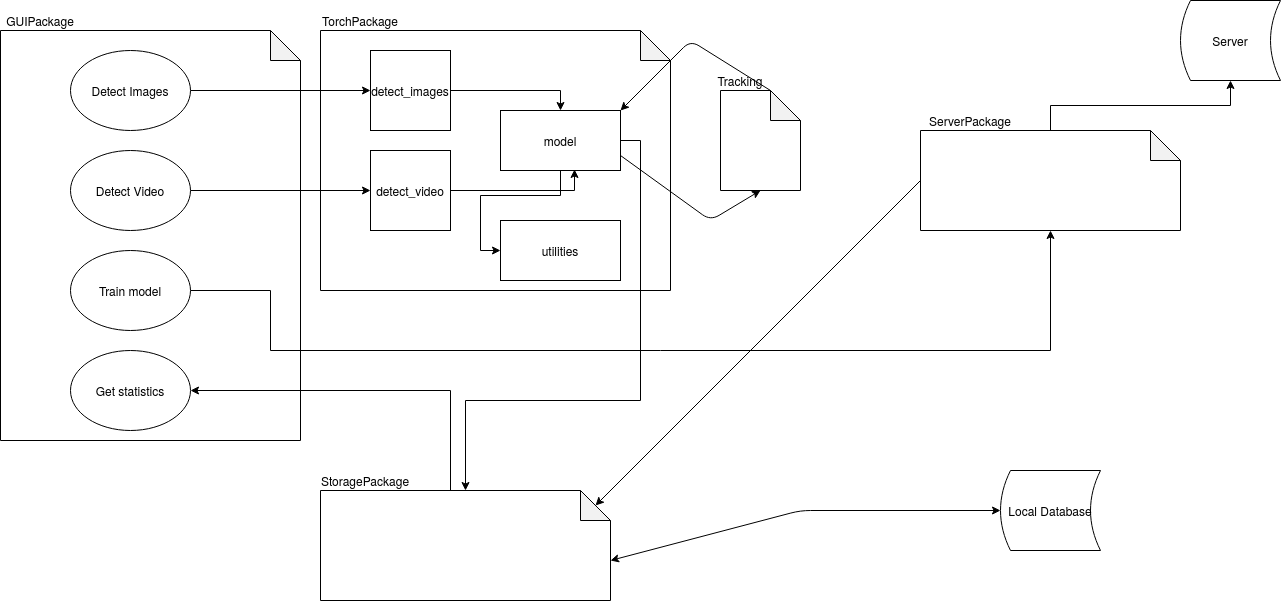

The diagram above was exported from draw.io. Its source (the exported page's mxGraphModel, read from the mxfile embedded in the PNG):
<mxGraphModel dx="1357" dy="807" grid="1" gridSize="10" guides="1" tooltips="1" connect="1" arrows="1" fold="1" page="1" pageScale="1" pageWidth="1100" pageHeight="850" math="0" shadow="0">
  <root>
    <mxCell id="0" />
    <mxCell id="1" parent="0" />
    <mxCell id="okq4NJPxLVYTjH2fnvYS-18" value="" style="shape=note;whiteSpace=wrap;html=1;backgroundOutline=1;darkOpacity=0.05;" parent="1" vertex="1">
      <mxGeometry x="380" y="360" width="350" height="260" as="geometry" />
    </mxCell>
    <mxCell id="okq4NJPxLVYTjH2fnvYS-2" value="" style="shape=note;whiteSpace=wrap;html=1;backgroundOutline=1;darkOpacity=0.05;" parent="1" vertex="1">
      <mxGeometry x="60" y="360" width="300" height="410" as="geometry" />
    </mxCell>
    <mxCell id="okq4NJPxLVYTjH2fnvYS-3" value="GUIPackage" style="text;html=1;strokeColor=none;fillColor=none;align=center;verticalAlign=middle;whiteSpace=wrap;rounded=0;" parent="1" vertex="1">
      <mxGeometry x="80" y="340" width="40" height="20" as="geometry" />
    </mxCell>
    <mxCell id="okq4NJPxLVYTjH2fnvYS-10" style="edgeStyle=orthogonalEdgeStyle;rounded=0;orthogonalLoop=1;jettySize=auto;html=1;exitX=1;exitY=0.5;exitDx=0;exitDy=0;" parent="1" source="okq4NJPxLVYTjH2fnvYS-4" target="okq4NJPxLVYTjH2fnvYS-8" edge="1">
      <mxGeometry relative="1" as="geometry" />
    </mxCell>
    <mxCell id="okq4NJPxLVYTjH2fnvYS-4" value="Detect Images" style="ellipse;whiteSpace=wrap;html=1;" parent="1" vertex="1">
      <mxGeometry x="130" y="380" width="120" height="80" as="geometry" />
    </mxCell>
    <mxCell id="okq4NJPxLVYTjH2fnvYS-11" style="edgeStyle=orthogonalEdgeStyle;rounded=0;orthogonalLoop=1;jettySize=auto;html=1;exitX=1;exitY=0.5;exitDx=0;exitDy=0;entryX=0;entryY=0.5;entryDx=0;entryDy=0;" parent="1" source="okq4NJPxLVYTjH2fnvYS-5" target="okq4NJPxLVYTjH2fnvYS-9" edge="1">
      <mxGeometry relative="1" as="geometry" />
    </mxCell>
    <mxCell id="okq4NJPxLVYTjH2fnvYS-5" value="Detect Video" style="ellipse;whiteSpace=wrap;html=1;" parent="1" vertex="1">
      <mxGeometry x="130" y="480" width="120" height="80" as="geometry" />
    </mxCell>
    <mxCell id="QmEm-tJy8ZDNMqIVpLJi-7" style="edgeStyle=orthogonalEdgeStyle;rounded=0;orthogonalLoop=1;jettySize=auto;html=1;exitX=1;exitY=0.5;exitDx=0;exitDy=0;entryX=0.5;entryY=1;entryDx=0;entryDy=0;entryPerimeter=0;" parent="1" source="okq4NJPxLVYTjH2fnvYS-6" target="QmEm-tJy8ZDNMqIVpLJi-4" edge="1">
      <mxGeometry relative="1" as="geometry">
        <mxPoint x="780" y="250" as="targetPoint" />
        <Array as="points">
          <mxPoint x="330" y="620" />
          <mxPoint x="330" y="680" />
          <mxPoint x="1110" y="680" />
        </Array>
      </mxGeometry>
    </mxCell>
    <mxCell id="okq4NJPxLVYTjH2fnvYS-6" value="Train model" style="ellipse;whiteSpace=wrap;html=1;" parent="1" vertex="1">
      <mxGeometry x="130" y="580" width="120" height="80" as="geometry" />
    </mxCell>
    <mxCell id="okq4NJPxLVYTjH2fnvYS-7" value="Get statistics" style="ellipse;whiteSpace=wrap;html=1;" parent="1" vertex="1">
      <mxGeometry x="130" y="680" width="120" height="80" as="geometry" />
    </mxCell>
    <mxCell id="okq4NJPxLVYTjH2fnvYS-13" style="edgeStyle=orthogonalEdgeStyle;rounded=0;orthogonalLoop=1;jettySize=auto;html=1;exitX=1;exitY=0.5;exitDx=0;exitDy=0;entryX=0.5;entryY=0;entryDx=0;entryDy=0;" parent="1" source="okq4NJPxLVYTjH2fnvYS-8" target="okq4NJPxLVYTjH2fnvYS-12" edge="1">
      <mxGeometry relative="1" as="geometry" />
    </mxCell>
    <mxCell id="okq4NJPxLVYTjH2fnvYS-8" value="detect_images" style="whiteSpace=wrap;html=1;aspect=fixed;" parent="1" vertex="1">
      <mxGeometry x="430" y="380" width="80" height="80" as="geometry" />
    </mxCell>
    <mxCell id="okq4NJPxLVYTjH2fnvYS-14" style="edgeStyle=orthogonalEdgeStyle;rounded=0;orthogonalLoop=1;jettySize=auto;html=1;entryX=0.617;entryY=0.983;entryDx=0;entryDy=0;entryPerimeter=0;" parent="1" source="okq4NJPxLVYTjH2fnvYS-9" target="okq4NJPxLVYTjH2fnvYS-12" edge="1">
      <mxGeometry relative="1" as="geometry" />
    </mxCell>
    <mxCell id="okq4NJPxLVYTjH2fnvYS-9" value="detect_video" style="whiteSpace=wrap;html=1;aspect=fixed;" parent="1" vertex="1">
      <mxGeometry x="430" y="480" width="80" height="80" as="geometry" />
    </mxCell>
    <mxCell id="okq4NJPxLVYTjH2fnvYS-16" style="edgeStyle=orthogonalEdgeStyle;rounded=0;orthogonalLoop=1;jettySize=auto;html=1;entryX=0;entryY=0.5;entryDx=0;entryDy=0;" parent="1" source="okq4NJPxLVYTjH2fnvYS-12" target="okq4NJPxLVYTjH2fnvYS-15" edge="1">
      <mxGeometry relative="1" as="geometry">
        <mxPoint x="530" y="590" as="targetPoint" />
      </mxGeometry>
    </mxCell>
    <mxCell id="QmEm-tJy8ZDNMqIVpLJi-17" style="edgeStyle=orthogonalEdgeStyle;rounded=0;orthogonalLoop=1;jettySize=auto;html=1;exitX=1;exitY=0.5;exitDx=0;exitDy=0;entryX=0.5;entryY=0;entryDx=0;entryDy=0;entryPerimeter=0;" parent="1" source="okq4NJPxLVYTjH2fnvYS-12" target="QmEm-tJy8ZDNMqIVpLJi-1" edge="1">
      <mxGeometry relative="1" as="geometry">
        <mxPoint x="530" y="810" as="targetPoint" />
        <Array as="points">
          <mxPoint x="700" y="470" />
          <mxPoint x="700" y="730" />
          <mxPoint x="525" y="730" />
        </Array>
      </mxGeometry>
    </mxCell>
    <mxCell id="okq4NJPxLVYTjH2fnvYS-12" value="model" style="rounded=0;whiteSpace=wrap;html=1;" parent="1" vertex="1">
      <mxGeometry x="560" y="440" width="120" height="60" as="geometry" />
    </mxCell>
    <mxCell id="okq4NJPxLVYTjH2fnvYS-15" value="utilities" style="rounded=0;whiteSpace=wrap;html=1;" parent="1" vertex="1">
      <mxGeometry x="560" y="550" width="120" height="60" as="geometry" />
    </mxCell>
    <mxCell id="okq4NJPxLVYTjH2fnvYS-19" value="TorchPackage" style="text;html=1;strokeColor=none;fillColor=none;align=center;verticalAlign=middle;whiteSpace=wrap;rounded=0;" parent="1" vertex="1">
      <mxGeometry x="400" y="340" width="40" height="20" as="geometry" />
    </mxCell>
    <mxCell id="QmEm-tJy8ZDNMqIVpLJi-18" style="edgeStyle=orthogonalEdgeStyle;rounded=0;orthogonalLoop=1;jettySize=auto;html=1;exitX=0;exitY=0;exitDx=130;exitDy=0;exitPerimeter=0;" parent="1" source="QmEm-tJy8ZDNMqIVpLJi-1" target="okq4NJPxLVYTjH2fnvYS-7" edge="1">
      <mxGeometry relative="1" as="geometry">
        <mxPoint x="380" y="710" as="targetPoint" />
        <Array as="points">
          <mxPoint x="510" y="720" />
        </Array>
      </mxGeometry>
    </mxCell>
    <mxCell id="QmEm-tJy8ZDNMqIVpLJi-1" value="" style="shape=note;whiteSpace=wrap;html=1;backgroundOutline=1;darkOpacity=0.05;" parent="1" vertex="1">
      <mxGeometry x="380" y="820" width="290" height="110" as="geometry" />
    </mxCell>
    <mxCell id="QmEm-tJy8ZDNMqIVpLJi-2" value="StoragePackage" style="text;html=1;strokeColor=none;fillColor=none;align=center;verticalAlign=middle;whiteSpace=wrap;rounded=0;" parent="1" vertex="1">
      <mxGeometry x="400" y="800" width="50" height="20" as="geometry" />
    </mxCell>
    <mxCell id="QmEm-tJy8ZDNMqIVpLJi-3" value="Local Database" style="shape=dataStorage;whiteSpace=wrap;html=1;" parent="1" vertex="1">
      <mxGeometry x="1060" y="800" width="100" height="80" as="geometry" />
    </mxCell>
    <mxCell id="QmEm-tJy8ZDNMqIVpLJi-13" style="edgeStyle=orthogonalEdgeStyle;rounded=0;orthogonalLoop=1;jettySize=auto;html=1;exitX=0.5;exitY=0;exitDx=0;exitDy=0;exitPerimeter=0;entryX=0.5;entryY=1;entryDx=0;entryDy=0;" parent="1" source="QmEm-tJy8ZDNMqIVpLJi-4" target="QmEm-tJy8ZDNMqIVpLJi-6" edge="1">
      <mxGeometry relative="1" as="geometry" />
    </mxCell>
    <mxCell id="QmEm-tJy8ZDNMqIVpLJi-4" value="" style="shape=note;whiteSpace=wrap;html=1;backgroundOutline=1;darkOpacity=0.05;" parent="1" vertex="1">
      <mxGeometry x="980" y="460" width="260" height="100" as="geometry" />
    </mxCell>
    <mxCell id="QmEm-tJy8ZDNMqIVpLJi-5" value="ServerPackage" style="text;html=1;strokeColor=none;fillColor=none;align=center;verticalAlign=middle;whiteSpace=wrap;rounded=0;" parent="1" vertex="1">
      <mxGeometry x="1010" y="440" width="40" height="20" as="geometry" />
    </mxCell>
    <mxCell id="QmEm-tJy8ZDNMqIVpLJi-6" value="Server" style="shape=dataStorage;whiteSpace=wrap;html=1;" parent="1" vertex="1">
      <mxGeometry x="1240" y="330" width="100" height="80" as="geometry" />
    </mxCell>
    <mxCell id="Hpq-K8RavvPbD0vhq9M0-1" value="" style="shape=note;whiteSpace=wrap;html=1;backgroundOutline=1;darkOpacity=0.05;" vertex="1" parent="1">
      <mxGeometry x="780" y="420" width="80" height="100" as="geometry" />
    </mxCell>
    <mxCell id="Hpq-K8RavvPbD0vhq9M0-4" value="Tracking" style="text;html=1;strokeColor=none;fillColor=none;align=center;verticalAlign=middle;whiteSpace=wrap;rounded=0;" vertex="1" parent="1">
      <mxGeometry x="780" y="400" width="40" height="20" as="geometry" />
    </mxCell>
    <mxCell id="Hpq-K8RavvPbD0vhq9M0-9" value="" style="endArrow=classic;html=1;exitX=1;exitY=0.75;exitDx=0;exitDy=0;entryX=0.5;entryY=1;entryDx=0;entryDy=0;entryPerimeter=0;" edge="1" parent="1" source="okq4NJPxLVYTjH2fnvYS-12" target="Hpq-K8RavvPbD0vhq9M0-1">
      <mxGeometry width="50" height="50" relative="1" as="geometry">
        <mxPoint x="670" y="640" as="sourcePoint" />
        <mxPoint x="760" y="485" as="targetPoint" />
        <Array as="points">
          <mxPoint x="770" y="550" />
        </Array>
      </mxGeometry>
    </mxCell>
    <mxCell id="Hpq-K8RavvPbD0vhq9M0-10" value="" style="endArrow=classic;html=1;exitX=0;exitY=0;exitDx=50;exitDy=0;exitPerimeter=0;entryX=1;entryY=0;entryDx=0;entryDy=0;" edge="1" parent="1" source="Hpq-K8RavvPbD0vhq9M0-1" target="okq4NJPxLVYTjH2fnvYS-12">
      <mxGeometry width="50" height="50" relative="1" as="geometry">
        <mxPoint x="750" y="320" as="sourcePoint" />
        <mxPoint x="800" y="270" as="targetPoint" />
        <Array as="points">
          <mxPoint x="750" y="370" />
        </Array>
      </mxGeometry>
    </mxCell>
    <mxCell id="Hpq-K8RavvPbD0vhq9M0-11" value="" style="endArrow=classic;html=1;exitX=0;exitY=0.5;exitDx=0;exitDy=0;exitPerimeter=0;entryX=0;entryY=0;entryDx=275;entryDy=15;entryPerimeter=0;" edge="1" parent="1" source="QmEm-tJy8ZDNMqIVpLJi-4" target="QmEm-tJy8ZDNMqIVpLJi-1">
      <mxGeometry width="50" height="50" relative="1" as="geometry">
        <mxPoint x="880" y="620" as="sourcePoint" />
        <mxPoint x="930" y="570" as="targetPoint" />
      </mxGeometry>
    </mxCell>
    <mxCell id="Hpq-K8RavvPbD0vhq9M0-12" value="" style="endArrow=classic;startArrow=classic;html=1;entryX=0;entryY=0.5;entryDx=0;entryDy=0;" edge="1" parent="1" target="QmEm-tJy8ZDNMqIVpLJi-3">
      <mxGeometry width="50" height="50" relative="1" as="geometry">
        <mxPoint x="670" y="890" as="sourcePoint" />
        <mxPoint x="720" y="840" as="targetPoint" />
        <Array as="points">
          <mxPoint x="860" y="840" />
        </Array>
      </mxGeometry>
    </mxCell>
  </root>
</mxGraphModel>